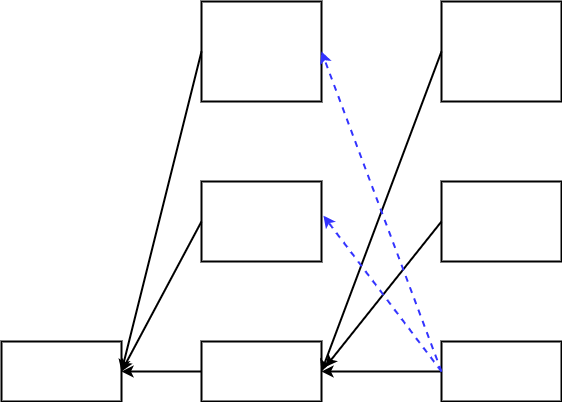

The diagram above was exported from draw.io. Its source (the exported page's mxGraphModel, read from the mxfile embedded in the PNG):
<mxGraphModel dx="2460" dy="1654" grid="1" gridSize="10" guides="1" tooltips="1" connect="1" arrows="1" fold="1" page="1" pageScale="1" pageWidth="1169" pageHeight="827" math="0" shadow="0">
  <root>
    <mxCell id="0" />
    <mxCell id="1" parent="0" />
    <mxCell id="ecOyxgsdOizRBdLu5aaH-7" value="" style="edgeStyle=orthogonalEdgeStyle;rounded=0;orthogonalLoop=1;jettySize=auto;html=1;strokeWidth=2;" edge="1" parent="1" source="ecOyxgsdOizRBdLu5aaH-1" target="ecOyxgsdOizRBdLu5aaH-6">
      <mxGeometry relative="1" as="geometry" />
    </mxCell>
    <mxCell id="ecOyxgsdOizRBdLu5aaH-1" value="" style="rounded=0;whiteSpace=wrap;html=1;strokeWidth=2;" vertex="1" parent="1">
      <mxGeometry x="280" y="640" width="120" height="60" as="geometry" />
    </mxCell>
    <mxCell id="ecOyxgsdOizRBdLu5aaH-2" value="" style="rounded=0;whiteSpace=wrap;html=1;strokeWidth=2;" vertex="1" parent="1">
      <mxGeometry x="280" y="480" width="120" height="80" as="geometry" />
    </mxCell>
    <mxCell id="ecOyxgsdOizRBdLu5aaH-4" value="" style="rounded=0;whiteSpace=wrap;html=1;strokeWidth=2;" vertex="1" parent="1">
      <mxGeometry x="280" y="300" width="120" height="100" as="geometry" />
    </mxCell>
    <mxCell id="ecOyxgsdOizRBdLu5aaH-6" value="" style="rounded=0;whiteSpace=wrap;html=1;strokeWidth=2;" vertex="1" parent="1">
      <mxGeometry x="80" y="640" width="120" height="60" as="geometry" />
    </mxCell>
    <mxCell id="ecOyxgsdOizRBdLu5aaH-8" value="" style="rounded=0;whiteSpace=wrap;html=1;strokeWidth=2;" vertex="1" parent="1">
      <mxGeometry x="520" y="300" width="120" height="100" as="geometry" />
    </mxCell>
    <mxCell id="ecOyxgsdOizRBdLu5aaH-10" value="" style="rounded=0;whiteSpace=wrap;html=1;strokeWidth=2;" vertex="1" parent="1">
      <mxGeometry x="520" y="480" width="120" height="80" as="geometry" />
    </mxCell>
    <mxCell id="ecOyxgsdOizRBdLu5aaH-12" value="" style="rounded=0;whiteSpace=wrap;html=1;strokeWidth=2;" vertex="1" parent="1">
      <mxGeometry x="520" y="640" width="120" height="60" as="geometry" />
    </mxCell>
    <mxCell id="ecOyxgsdOizRBdLu5aaH-14" value="" style="edgeStyle=orthogonalEdgeStyle;rounded=0;orthogonalLoop=1;jettySize=auto;html=1;strokeWidth=2;exitX=0;exitY=0.5;exitDx=0;exitDy=0;entryX=1;entryY=0.5;entryDx=0;entryDy=0;" edge="1" parent="1" source="ecOyxgsdOizRBdLu5aaH-12" target="ecOyxgsdOizRBdLu5aaH-1">
      <mxGeometry relative="1" as="geometry">
        <mxPoint x="480" y="669.66" as="sourcePoint" />
        <mxPoint x="420" y="680" as="targetPoint" />
      </mxGeometry>
    </mxCell>
    <mxCell id="ecOyxgsdOizRBdLu5aaH-16" value="" style="endArrow=classic;html=1;rounded=0;strokeWidth=2;entryX=1;entryY=0.5;entryDx=0;entryDy=0;exitX=0;exitY=0.5;exitDx=0;exitDy=0;" edge="1" parent="1" source="ecOyxgsdOizRBdLu5aaH-4" target="ecOyxgsdOizRBdLu5aaH-6">
      <mxGeometry width="50" height="50" relative="1" as="geometry">
        <mxPoint x="180" y="480" as="sourcePoint" />
        <mxPoint x="230" y="430" as="targetPoint" />
      </mxGeometry>
    </mxCell>
    <mxCell id="ecOyxgsdOizRBdLu5aaH-17" value="" style="endArrow=classic;html=1;rounded=0;strokeWidth=2;entryX=1;entryY=0.5;entryDx=0;entryDy=0;exitX=0;exitY=0.5;exitDx=0;exitDy=0;" edge="1" parent="1" source="ecOyxgsdOizRBdLu5aaH-8" target="ecOyxgsdOizRBdLu5aaH-1">
      <mxGeometry width="50" height="50" relative="1" as="geometry">
        <mxPoint x="290" y="360" as="sourcePoint" />
        <mxPoint x="210" y="680" as="targetPoint" />
      </mxGeometry>
    </mxCell>
    <mxCell id="ecOyxgsdOizRBdLu5aaH-18" value="" style="endArrow=classic;html=1;rounded=0;strokeWidth=2;entryX=1;entryY=0.5;entryDx=0;entryDy=0;exitX=0;exitY=0.5;exitDx=0;exitDy=0;" edge="1" parent="1" source="ecOyxgsdOizRBdLu5aaH-2" target="ecOyxgsdOizRBdLu5aaH-6">
      <mxGeometry width="50" height="50" relative="1" as="geometry">
        <mxPoint x="290" y="360" as="sourcePoint" />
        <mxPoint x="210" y="680" as="targetPoint" />
      </mxGeometry>
    </mxCell>
    <mxCell id="ecOyxgsdOizRBdLu5aaH-19" value="" style="endArrow=classic;html=1;rounded=0;strokeWidth=2;entryX=1.032;entryY=0.426;entryDx=0;entryDy=0;exitX=0;exitY=0.5;exitDx=0;exitDy=0;entryPerimeter=0;" edge="1" parent="1" source="ecOyxgsdOizRBdLu5aaH-10" target="ecOyxgsdOizRBdLu5aaH-1">
      <mxGeometry width="50" height="50" relative="1" as="geometry">
        <mxPoint x="290" y="530" as="sourcePoint" />
        <mxPoint x="210" y="680" as="targetPoint" />
      </mxGeometry>
    </mxCell>
    <mxCell id="ecOyxgsdOizRBdLu5aaH-21" value="" style="endArrow=classic;html=1;rounded=0;strokeWidth=2;entryX=1;entryY=0.5;entryDx=0;entryDy=0;exitX=0;exitY=0.5;exitDx=0;exitDy=0;dashed=1;strokeColor=#3333FF;" edge="1" parent="1" source="ecOyxgsdOizRBdLu5aaH-12" target="ecOyxgsdOizRBdLu5aaH-4">
      <mxGeometry width="50" height="50" relative="1" as="geometry">
        <mxPoint x="160" y="339" as="sourcePoint" />
        <mxPoint x="80" y="489" as="targetPoint" />
      </mxGeometry>
    </mxCell>
    <mxCell id="ecOyxgsdOizRBdLu5aaH-22" value="" style="endArrow=classic;html=1;rounded=0;strokeWidth=2;entryX=1.016;entryY=0.427;entryDx=0;entryDy=0;exitX=0;exitY=0.5;exitDx=0;exitDy=0;entryPerimeter=0;dashed=1;strokeColor=#3333FF;" edge="1" parent="1" source="ecOyxgsdOizRBdLu5aaH-12" target="ecOyxgsdOizRBdLu5aaH-2">
      <mxGeometry width="50" height="50" relative="1" as="geometry">
        <mxPoint x="290" y="530" as="sourcePoint" />
        <mxPoint x="210" y="680" as="targetPoint" />
      </mxGeometry>
    </mxCell>
  </root>
</mxGraphModel>